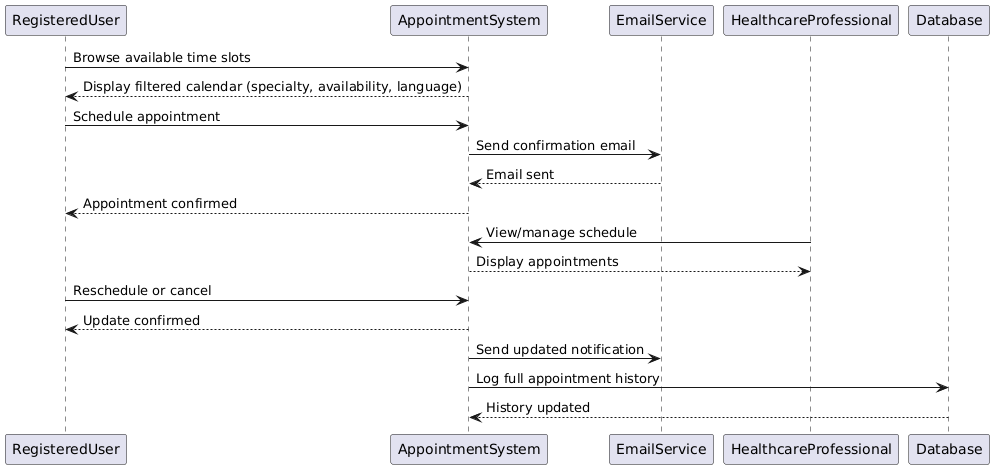

The diagram above was rendered by PlantUML. Its source (embedded in the PNG):
@startuml
RegisteredUser -> AppointmentSystem: Browse available time slots  
AppointmentSystem --> RegisteredUser: Display filtered calendar (specialty, availability, language)  

RegisteredUser -> AppointmentSystem: Schedule appointment  
AppointmentSystem -> EmailService: Send confirmation email  
EmailService --> AppointmentSystem: Email sent  
AppointmentSystem --> RegisteredUser: Appointment confirmed  

HealthcareProfessional -> AppointmentSystem: View/manage schedule  
AppointmentSystem --> HealthcareProfessional: Display appointments  

RegisteredUser -> AppointmentSystem: Reschedule or cancel  
AppointmentSystem --> RegisteredUser: Update confirmed  
AppointmentSystem -> EmailService: Send updated notification  

AppointmentSystem -> Database: Log full appointment history  
Database --> AppointmentSystem: History updated
@enduml